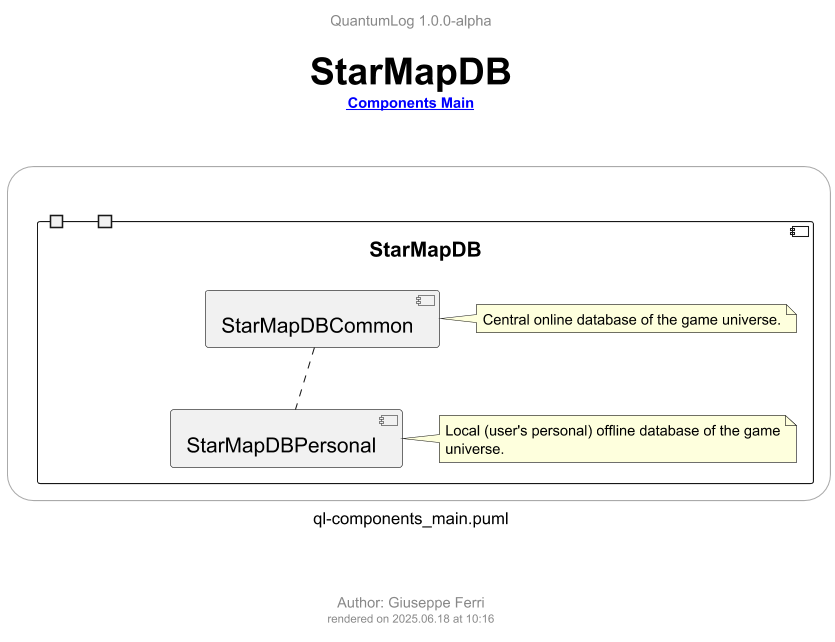

The diagram above was rendered by PlantUML. Its source (embedded in the PNG):
@startuml ql-components_main_starmapdb
!$title = "StarMapDB"
!$rootLink = "[[ql-components_main.png {go to Components Main diagram} Components Main]]"
!$author = "Giuseppe Ferri"

!include templates/ql-template-main.iuml
!include templates/styles/ql-style-lib.iuml

rectangle r <<frame>> {

  component [StarMapDB] {
    port PStarMapDBOut1
    port PStarMapDBOut2

      component [StarMapDBCommon]
        !$note = "Central online database of the game universe."
        $qlNoteRel(nStarMapDBCommon, [StarMapDBCommon], ".l.", $note)

      component [StarMapDBPersonal]
        !$note = "Local (user's personal) offline database of the game universe."
        $qlNoteRel(nStarMapDBPersonal, [StarMapDBPersonal], ".l.", $note)

      StarMapDBCommon .. StarMapDBPersonal
  }
}

@enduml